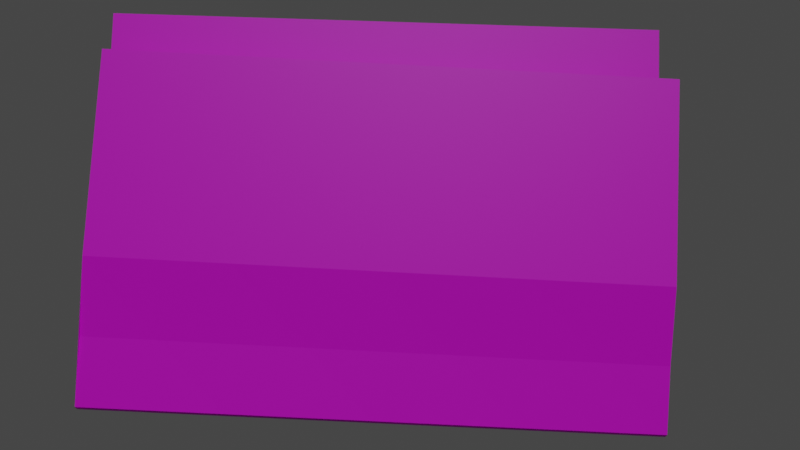 # Source: paper.blend  (saved by Blender 3.0.42; exported with 4.5.12 LTS)
import bpy
from mathutils import Matrix  # noqa: F401  (used for matrix-valued properties, if any)

bpy.ops.wm.read_factory_settings(use_empty=True)
scene = bpy.context.scene
scene.name = 'Scene'

# ---- collections
col_collection = bpy.data.collections.new('Collection'); scene.collection.children.link(col_collection)

# ---- images (referenced by path relative to the original .blend; pixels are not part of the script)
import os
ASSET_DIR = os.environ.get("B2B_ASSET_DIR", "")  # directory of the original .blend (textures are referenced by path, not embedded)
HERE = os.path.dirname(os.path.abspath(__file__))  # packed textures are extracted next to this script under _unpacked/

def load_image(name, relpath, width, height, colorspace="sRGB"):
    """Load a texture the original file referenced (path relative to the .blend, or extracted next to this script)."""
    p = next((c for c in (os.path.join(HERE, relpath), os.path.join(ASSET_DIR, relpath)) if relpath and os.path.exists(c)), "")
    if p:
        img = bpy.data.images.load(p, check_existing=True)
        img.name = name
    else:  # same state as the original file: an image datablock whose file is absent (Cycles renders it pink)
        img = bpy.data.images.new(name, width, height)
        img.source = "FILE"
        img.filepath = "//" + (relpath or name)
    img.colorspace_settings.name = colorspace
    return img
img_paper_png = load_image('paper.png', 'paper.png', 1024, 1024, 'sRGB')

# ---- materials (node trees are filled in below, after node groups)
mat_material_001 = bpy.data.materials.new('Material.001')
mat_material_001.use_transparent_shadow = False

# ---- material node trees
mat_material_001.use_nodes = True; mat_material_001.node_tree.nodes.clear()
_N = mat_material_001.node_tree.nodes; _L = mat_material_001.node_tree.links
n0 = _N.new('ShaderNodeBsdfPrincipled'); n0.name = 'Principled BSDF'; n0.location = (10, 300)
n0.distribution = 'GGX'
n0.subsurface_method = 'RANDOM_WALK_SKIN'
n0.inputs[3].default_value = 1.45
n0.inputs[27].default_value = (0.0, 0.0, 0.0, 1.0)
n0.inputs[28].default_value = 1.0
n1 = _N.new('ShaderNodeOutputMaterial'); n1.name = 'Material Output'; n1.location = (300, 300)
n2 = _N.new('ShaderNodeTexImage'); n2.name = 'Image Texture'; n2.location = (-280, 280)
n2.image = img_paper_png
_L.new(n0.outputs[0], n1.inputs[0])
_L.new(n2.outputs[0], n0.inputs[0])
n1.is_active_output = True

# ---- world
world_world = bpy.data.worlds.new('World'); scene.world = world_world
world_world.use_nodes = True; world_world.node_tree.nodes.clear()
_N = world_world.node_tree.nodes; _L = world_world.node_tree.links
n0 = _N.new('ShaderNodeOutputWorld'); n0.name = 'World Output'; n0.location = (300, 300)
n1 = _N.new('ShaderNodeBackground'); n1.name = 'Background'; n1.location = (10, 300)
n1.inputs[0].default_value = (0.05088, 0.05088, 0.05088, 1.0)
_L.new(n1.outputs[0], n0.inputs[0])
n0.is_active_output = True
world_world.color = (0.05088, 0.05088, 0.05088)
world_world.use_sun_shadow = False
world_world.sun_shadow_jitter_overblur = 0.0

# ---- cameras
cam_camera_001 = bpy.data.cameras.new('Camera.001')
cam_camera_001.lens = 38.6
cam_camera_001.lens_unit = 'FOV'
cam_camera_001.dof.use_dof = True

# ---- lights
light_sun = bpy.data.lights.new('Sun', 'SUN')
light_sun.transmission_factor = 0.0
light_sun.energy = 1.0
light_sun.shadow_soft_size = 0.125

# ---- meshes
me_plane = bpy.data.meshes.new('Plane')
me_plane.from_pydata([(-1.0, 3.0, 1.748e-07), (4.75, 3.0, 1.748e-07), (-1.0, -1.0, -1.748e-07), (4.75, -1.0, -1.748e-07), (-1.0, 1.0, 0.0), (1.875, 3.0, 1.748e-07), (4.75, 1.0, 0.0), (1.875, -1.0, -1.748e-07), (1.875, 1.0, 0.0), (-1.0, 2.0, 8.742e-08), (3.313, 3.0, 1.748e-07), (4.75, 0.0, -8.742e-08), (0.4376, -1.0, -1.748e-07), (-1.0, 0.0, -8.742e-08), (0.4376, 3.0, 1.748e-07), (4.75, 2.0, 8.742e-08), (3.313, -1.0, -1.748e-07), (1.875, 0.0, -8.742e-08), (1.875, 2.0, 8.742e-08), (0.4376, 1.0, 0.0), (3.313, 1.0, 0.0), (3.313, 2.0, 8.742e-08), (0.4376, 2.0, 8.742e-08), (0.4376, 0.0, -8.742e-08), (3.313, 0.0, -8.742e-08)], [], [(24, 11, 3, 16), (23, 17, 7, 12), (22, 18, 8, 19), (21, 15, 6, 20), (18, 21, 20, 8), (5, 10, 21, 18), (10, 1, 15, 21), (9, 22, 19, 4), (0, 14, 22, 9), (14, 5, 18, 22), (13, 23, 12, 2), (4, 19, 23, 13), (19, 8, 17, 23), (17, 24, 16, 7), (8, 20, 24, 17), (20, 6, 11, 24)])
_uv = me_plane.uv_layers.new(name='UVMap')
_uv.uv.foreach_set('vector', [0.25, 0.7496, 0.25, 0.9994, 0.0, 0.9994, 5.855e-08, 0.7496, 0.25, 0.2499, 0.25, 0.4997, 1.171e-07, 0.4997, 1.757e-07, 0.2499, 0.75, 0.2499, 0.75, 0.4997, 0.5, 0.4997, 0.5, 0.2499, 0.75, 0.7496, 0.75, 0.9994, 0.5, 0.9994, 0.5, 0.7496, 0.75, 0.4997, 0.75, 0.7496, 0.5, 0.7496, 0.5, 0.4997, 1.0, 0.4997, 1.0, 0.7496, 0.75, 0.7496, 0.75, 0.4997, 1.0, 0.7496, 1.0, 0.9994, 0.75, 0.9994, 0.75, 0.7496, 0.75, 5.821e-09, 0.75, 0.2499, 0.5, 0.2499, 0.5, 1.164e-08, 1.0, 0.0, 1.0, 0.2499, 0.75, 0.2499, 0.75, 5.821e-09, 1.0, 0.2499, 1.0, 0.4997, 0.75, 0.4997, 0.75, 0.2499, 0.25, 1.746e-08, 0.25, 0.2499, 1.757e-07, 0.2499, 2.342e-07, 2.328e-08, 0.5, 1.164e-08, 0.5, 0.2499, 0.25, 0.2499, 0.25, 1.746e-08, 0.5, 0.2499, 0.5, 0.4997, 0.25, 0.4997, 0.25, 0.2499, 0.25, 0.4997, 0.25, 0.7496, 5.855e-08, 0.7496, 1.171e-07, 0.4997, 0.5, 0.4997, 0.5, 0.7496, 0.25, 0.7496, 0.25, 0.4997, 0.5, 0.7496, 0.5, 0.9994, 0.25, 0.9994, 0.25, 0.7496])
me_plane.materials.append(mat_material_001)
me_plane.use_remesh_fix_poles = True
me_plane.use_remesh_preserve_attributes = False
me_plane.update()

# ---- curves / text
cu_beziercurve_001 = bpy.data.curves.new('BezierCurve.001', 'CURVE')
cu_beziercurve_001.dimensions = '3D'
_sp = cu_beziercurve_001.splines.new('BEZIER'); _sp.bezier_points.add(1)
_sp.bezier_points.foreach_set('co', [0.4734, 0.1187, 0.2977, -1.0, -1.788e-07, 0.7771])
_sp.bezier_points.foreach_set('handle_left', [1.178, 0.1826, 0.3024, -2.358, -0.08737, 0.9087])
_sp.bezier_points.foreach_set('handle_right', [-0.8301, 0.0003929, 0.2892, -0.08162, 0.05909, 0.688])
for _p, _l, _r in zip(_sp.bezier_points, ['ALIGNED', 'ALIGNED'], ['ALIGNED', 'ALIGNED']): _p.handle_left_type = _l; _p.handle_right_type = _r
_sp.order_u = 0
_sp.order_v = 0
cu_beziercurve_001.use_path = True
cu_beziercurve_001.fill_mode = 'FULL'

# ---- objects
ob_paper = bpy.data.objects.new('Paper', me_plane)
ob_beziercurve = bpy.data.objects.new('BezierCurve', cu_beziercurve_001)
ob_sun = bpy.data.objects.new('Sun', light_sun)
ob_camera = bpy.data.objects.new('Camera', cam_camera_001)

# ---- transforms, parenting, visibility, modifiers, constraints
ob_paper.location = (0.0, -1.111, -0.4637)
_m = ob_paper.modifiers.new('Solidify', 'SOLIDIFY')
_m.thickness = 0.05
_m = ob_paper.modifiers.new('Curve', 'CURVE')
_m.object = ob_beziercurve
ob_beziercurve.location = (0.0, -1.111, -0.4637)
ob_sun.location = (0.0, -3.664, -7.439)
ob_sun.rotation_euler = (0.0, 0.6044, 0.0)
ob_camera.location = (-0.2368, -2.11, 6.056)
ob_camera.rotation_euler = (0.05097, -0.01529, 4.83)

# ---- collection membership
col_collection.objects.link(ob_paper)
col_collection.objects.link(ob_beziercurve)
col_collection.objects.link(ob_sun)
col_collection.objects.link(ob_camera)

# ---- scene / render settings (as saved in the file)
scene.camera = ob_camera
scene.frame_start = 1; scene.frame_end = 250; scene.frame_set(1)
scene.render.engine = 'BLENDER_EEVEE_NEXT'
scene.cycles.sampling_pattern = 'TABULATED_SOBOL'
scene.cycles.use_light_tree = False
scene.view_settings.view_transform = 'Filmic'
bpy.context.view_layer.update()
